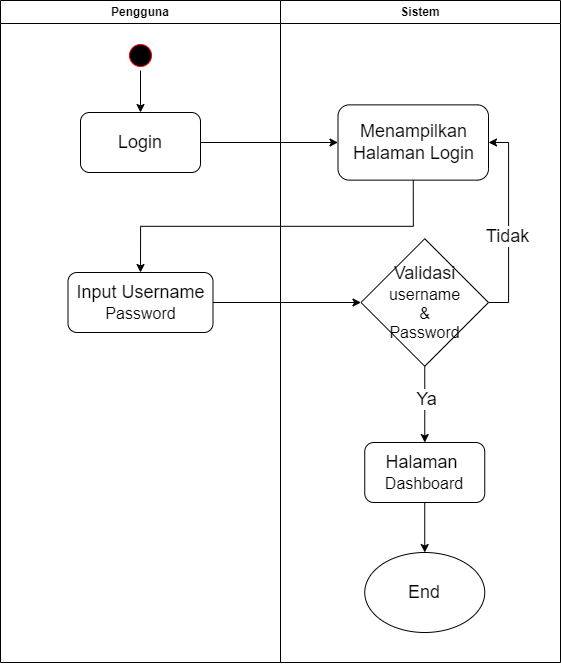

The diagram above was exported from draw.io. Its source (the exported page's mxGraphModel, read from the mxfile embedded in the PNG):
<mxGraphModel dx="2296" dy="942" grid="1" gridSize="10" guides="1" tooltips="1" connect="1" arrows="1" fold="1" page="1" pageScale="1" pageWidth="1169" pageHeight="826" background="none" math="0" shadow="0">
  <root>
    <mxCell id="0" />
    <mxCell id="1" parent="0" />
    <mxCell id="2" value="Pengguna" style="swimlane;whiteSpace=wrap" parent="1" vertex="1">
      <mxGeometry x="25" y="20" width="280" height="662" as="geometry">
        <mxRectangle x="164.5" y="128" width="90" height="30" as="alternateBounds" />
      </mxGeometry>
    </mxCell>
    <mxCell id="FXkJ-34S8AO5-kkoYh18-52" value="" style="edgeStyle=orthogonalEdgeStyle;rounded=0;orthogonalLoop=1;jettySize=auto;html=1;" edge="1" parent="2" source="5" target="FXkJ-34S8AO5-kkoYh18-44">
      <mxGeometry relative="1" as="geometry" />
    </mxCell>
    <mxCell id="5" value="" style="ellipse;shape=startState;fillColor=#000000;strokeColor=#ff0000;" parent="2" vertex="1">
      <mxGeometry x="125" y="40" width="30" height="30" as="geometry" />
    </mxCell>
    <mxCell id="FXkJ-34S8AO5-kkoYh18-44" value="&lt;font style=&quot;font-size: 18px;&quot;&gt;Login&lt;/font&gt;" style="rounded=1;whiteSpace=wrap;html=1;" vertex="1" parent="2">
      <mxGeometry x="80" y="112" width="120" height="60" as="geometry" />
    </mxCell>
    <mxCell id="FXkJ-34S8AO5-kkoYh18-46" value="&lt;font style=&quot;font-size: 18px;&quot;&gt;Input Username&lt;/font&gt;&lt;div&gt;&lt;font size=&quot;3&quot;&gt;Password&lt;/font&gt;&lt;/div&gt;" style="rounded=1;whiteSpace=wrap;html=1;" vertex="1" parent="2">
      <mxGeometry x="67.5" y="272" width="145" height="60" as="geometry" />
    </mxCell>
    <mxCell id="3" value="Sistem" style="swimlane;whiteSpace=wrap" parent="1" vertex="1">
      <mxGeometry x="305" y="20" width="280" height="662" as="geometry" />
    </mxCell>
    <mxCell id="FXkJ-34S8AO5-kkoYh18-45" value="&lt;font style=&quot;font-size: 18px;&quot;&gt;Menampilkan Halaman Login&lt;/font&gt;" style="rounded=1;whiteSpace=wrap;html=1;" vertex="1" parent="3">
      <mxGeometry x="57.5" y="104.38" width="150.5" height="75.25" as="geometry" />
    </mxCell>
    <mxCell id="FXkJ-34S8AO5-kkoYh18-59" style="edgeStyle=orthogonalEdgeStyle;rounded=0;orthogonalLoop=1;jettySize=auto;html=1;exitX=1;exitY=0.5;exitDx=0;exitDy=0;entryX=1;entryY=0.5;entryDx=0;entryDy=0;" edge="1" parent="3" source="FXkJ-34S8AO5-kkoYh18-50" target="FXkJ-34S8AO5-kkoYh18-45">
      <mxGeometry relative="1" as="geometry" />
    </mxCell>
    <mxCell id="FXkJ-34S8AO5-kkoYh18-60" value="&lt;font style=&quot;font-size: 18px;&quot;&gt;Tidak&lt;/font&gt;" style="edgeLabel;html=1;align=center;verticalAlign=middle;resizable=0;points=[];" vertex="1" connectable="0" parent="FXkJ-34S8AO5-kkoYh18-59">
      <mxGeometry x="-0.1243" y="2" relative="1" as="geometry">
        <mxPoint as="offset" />
      </mxGeometry>
    </mxCell>
    <mxCell id="FXkJ-34S8AO5-kkoYh18-65" value="" style="edgeStyle=orthogonalEdgeStyle;rounded=0;orthogonalLoop=1;jettySize=auto;html=1;" edge="1" parent="3" source="FXkJ-34S8AO5-kkoYh18-50" target="FXkJ-34S8AO5-kkoYh18-61">
      <mxGeometry relative="1" as="geometry" />
    </mxCell>
    <mxCell id="FXkJ-34S8AO5-kkoYh18-66" value="&lt;font style=&quot;font-size: 18px;&quot;&gt;Ya&lt;/font&gt;" style="edgeLabel;html=1;align=center;verticalAlign=middle;resizable=0;points=[];" vertex="1" connectable="0" parent="FXkJ-34S8AO5-kkoYh18-65">
      <mxGeometry x="-0.156" y="1" relative="1" as="geometry">
        <mxPoint as="offset" />
      </mxGeometry>
    </mxCell>
    <mxCell id="FXkJ-34S8AO5-kkoYh18-50" value="&lt;font style=&quot;font-size: 18px;&quot;&gt;Validasi&lt;/font&gt;&lt;div&gt;&lt;font size=&quot;3&quot;&gt;username&lt;/font&gt;&lt;/div&gt;&lt;div&gt;&lt;font size=&quot;3&quot;&gt;&amp;amp;&lt;/font&gt;&lt;/div&gt;&lt;div&gt;&lt;font size=&quot;3&quot;&gt;Password&lt;/font&gt;&lt;/div&gt;" style="rhombus;whiteSpace=wrap;html=1;" vertex="1" parent="3">
      <mxGeometry x="80.5" y="238.25" width="127.5" height="127.5" as="geometry" />
    </mxCell>
    <mxCell id="FXkJ-34S8AO5-kkoYh18-68" value="" style="edgeStyle=orthogonalEdgeStyle;rounded=0;orthogonalLoop=1;jettySize=auto;html=1;" edge="1" parent="3" source="FXkJ-34S8AO5-kkoYh18-61" target="FXkJ-34S8AO5-kkoYh18-67">
      <mxGeometry relative="1" as="geometry" />
    </mxCell>
    <mxCell id="FXkJ-34S8AO5-kkoYh18-61" value="&lt;font style=&quot;font-size: 18px;&quot;&gt;Halaman&amp;nbsp;&lt;/font&gt;&lt;div&gt;&lt;font size=&quot;3&quot;&gt;Dashboard&lt;/font&gt;&lt;/div&gt;" style="rounded=1;whiteSpace=wrap;html=1;" vertex="1" parent="3">
      <mxGeometry x="84.25" y="442" width="120" height="60" as="geometry" />
    </mxCell>
    <mxCell id="FXkJ-34S8AO5-kkoYh18-67" value="&lt;font style=&quot;font-size: 18px;&quot;&gt;End&lt;/font&gt;" style="ellipse;whiteSpace=wrap;html=1;" vertex="1" parent="3">
      <mxGeometry x="84.25" y="552" width="120" height="80" as="geometry" />
    </mxCell>
    <mxCell id="FXkJ-34S8AO5-kkoYh18-56" style="edgeStyle=orthogonalEdgeStyle;rounded=0;orthogonalLoop=1;jettySize=auto;html=1;exitX=1;exitY=0.5;exitDx=0;exitDy=0;entryX=0;entryY=0.5;entryDx=0;entryDy=0;" edge="1" parent="1" source="FXkJ-34S8AO5-kkoYh18-46" target="FXkJ-34S8AO5-kkoYh18-50">
      <mxGeometry relative="1" as="geometry" />
    </mxCell>
    <mxCell id="FXkJ-34S8AO5-kkoYh18-62" style="edgeStyle=orthogonalEdgeStyle;rounded=0;orthogonalLoop=1;jettySize=auto;html=1;exitX=1;exitY=0.5;exitDx=0;exitDy=0;entryX=0;entryY=0.5;entryDx=0;entryDy=0;" edge="1" parent="1" source="FXkJ-34S8AO5-kkoYh18-44" target="FXkJ-34S8AO5-kkoYh18-45">
      <mxGeometry relative="1" as="geometry" />
    </mxCell>
    <mxCell id="FXkJ-34S8AO5-kkoYh18-63" style="edgeStyle=orthogonalEdgeStyle;rounded=0;orthogonalLoop=1;jettySize=auto;html=1;exitX=0.5;exitY=1;exitDx=0;exitDy=0;entryX=0.5;entryY=0;entryDx=0;entryDy=0;" edge="1" parent="1" source="FXkJ-34S8AO5-kkoYh18-45" target="FXkJ-34S8AO5-kkoYh18-46">
      <mxGeometry relative="1" as="geometry" />
    </mxCell>
  </root>
</mxGraphModel>